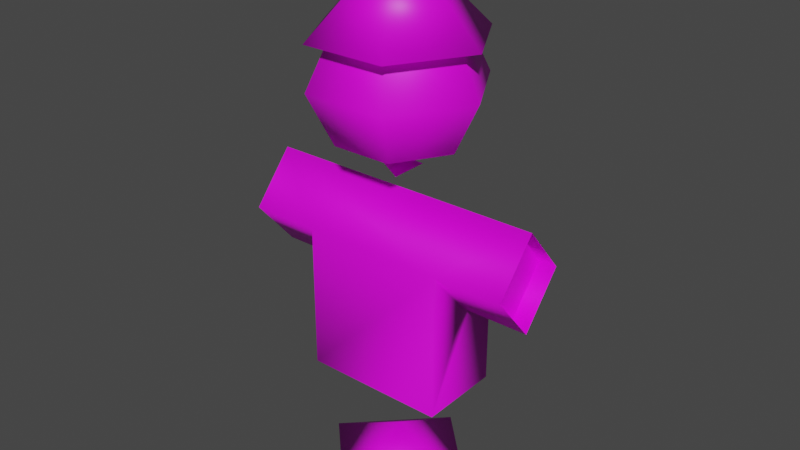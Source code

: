 # Source: Dummy.blend  (saved by Blender 3.4.6; exported with 4.5.12 LTS)
import bpy
from mathutils import Matrix  # noqa: F401  (used for matrix-valued properties, if any)

bpy.ops.wm.read_factory_settings(use_empty=True)
scene = bpy.context.scene
scene.name = 'Scene'

# ---- collections
col_collection = bpy.data.collections.new('Collection'); scene.collection.children.link(col_collection)

# ---- images (referenced by path relative to the original .blend; pixels are not part of the script)
import os
ASSET_DIR = os.environ.get("B2B_ASSET_DIR", "")  # directory of the original .blend (textures are referenced by path, not embedded)
HERE = os.path.dirname(os.path.abspath(__file__))  # packed textures are extracted next to this script under _unpacked/

def load_image(name, relpath, width, height, colorspace="sRGB"):
    """Load a texture the original file referenced (path relative to the .blend, or extracted next to this script)."""
    p = next((c for c in (os.path.join(HERE, relpath), os.path.join(ASSET_DIR, relpath)) if relpath and os.path.exists(c)), "")
    if p:
        img = bpy.data.images.load(p, check_existing=True)
        img.name = name
    else:  # same state as the original file: an image datablock whose file is absent (Cycles renders it pink)
        img = bpy.data.images.new(name, width, height)
        img.source = "FILE"
        img.filepath = "//" + (relpath or name)
    img.colorspace_settings.name = colorspace
    return img
img_dummyuv_png = load_image('DummyUV.png', 'DummyUV.png', 1024, 1024, 'sRGB')

# ---- materials (node trees are filled in below, after node groups)
mat_material = bpy.data.materials.new('Material')
mat_material.alpha_threshold = 0.0
mat_material.use_transparent_shadow = False
mat_material.roughness = 0.5
mat_material.line_color = (0.0, 0.0, 0.0, 1.0)

# ---- material node trees
mat_material.use_nodes = True; mat_material.node_tree.nodes.clear()
_N = mat_material.node_tree.nodes; _L = mat_material.node_tree.links
n0 = _N.new('ShaderNodeOutputMaterial'); n0.name = 'Material Output'; n0.location = (300, 300)
n1 = _N.new('ShaderNodeBsdfPrincipled'); n1.name = 'Principled BSDF'; n1.location = (10, 300)
n1.distribution = 'GGX'
n1.subsurface_method = 'RANDOM_WALK_SKIN'
n1.inputs[3].default_value = 1.45
n1.inputs[27].default_value = (0.0, 0.0, 0.0, 1.0)
n1.inputs[28].default_value = 1.0
n2 = _N.new('ShaderNodeTexImage'); n2.name = 'Image Texture'; n2.location = (-280, 275)
n2.image = img_dummyuv_png
n2.interpolation = 'Closest'
_L.new(n1.outputs[0], n0.inputs[0])
_L.new(n2.outputs[0], n1.inputs[0])
n0.is_active_output = True

# ---- world
world_world = bpy.data.worlds.new('World'); scene.world = world_world
world_world.use_nodes = True; world_world.node_tree.nodes.clear()
_N = world_world.node_tree.nodes; _L = world_world.node_tree.links
n0 = _N.new('ShaderNodeOutputWorld'); n0.name = 'World Output'; n0.location = (300, 300)
n1 = _N.new('ShaderNodeBackground'); n1.name = 'Background'; n1.location = (10, 300)
n1.inputs[0].default_value = (0.05088, 0.05088, 0.05088, 1.0)
_L.new(n1.outputs[0], n0.inputs[0])
n0.is_active_output = True
world_world.color = (0.05088, 0.05088, 0.05088)
world_world.use_sun_shadow = False
world_world.sun_shadow_jitter_overblur = 0.0

# ---- meshes
me_dummy_head = bpy.data.meshes.new('Dummy_Head')
me_dummy_head.from_pydata([(3.169e-09, 3.124e-08, 3.946), (0.1294, -0.2241, 3.811), (0.1294, 0.2241, 3.811), (0.5, 0.866, 5.25), (1.0, 0.0, 5.25), (0.5, -0.866, 5.25), (-0.5, -0.866, 5.25), (-1.0, 0.0, 5.25), (-0.5, 0.866, 5.25), (-2.953e-09, 9.841e-09, 6.25), (0.3536, 0.6124, 5.351), (0.5, 0.866, 4.75), (0.3536, 0.6124, 4.149), (0.7071, -5.96e-08, 5.351), (1.0, -2.98e-08, 4.75), (0.7071, -5.96e-08, 4.149), (0.3536, -0.6124, 5.351), (0.5, -0.866, 4.75), (0.3536, -0.6124, 4.149), (-0.3536, -0.6124, 5.351), (-0.5, -0.866, 4.75), (-0.3536, -0.6124, 4.149), (-2.953e-09, 9.841e-09, 3.9), (-0.7071, 1.788e-07, 5.351), (-1.0, 2.086e-07, 4.75), (-0.7071, 1.788e-07, 4.149), (-0.3536, 0.6124, 5.351), (-0.5, 0.866, 4.75), (-0.3536, 0.6124, 4.149), (-0.2588, 1.043e-07, 3.811)], [], [(0, 29, 1), (0, 1, 2), (3, 9, 4), (4, 9, 5), (5, 9, 6), (6, 9, 7), (3, 4, 5, 6, 7, 8), (7, 9, 8), (8, 9, 3), (22, 12, 15), (11, 10, 13, 14), (12, 11, 14, 15), (22, 15, 18), (14, 13, 16, 17), (15, 14, 17, 18), (22, 18, 21), (17, 16, 19, 20), (18, 17, 20, 21), (22, 21, 25), (20, 19, 23, 24), (21, 20, 24, 25), (22, 25, 28), (24, 23, 26, 27), (25, 24, 27, 28), (22, 28, 12), (27, 26, 10, 11), (28, 27, 11, 12), (0, 2, 29)])
me_dummy_head.polygons.foreach_set('use_smooth', [True] * 28)
_uv = me_dummy_head.uv_layers.new(name='UVMap')
_uv.uv.foreach_set('vector', [0.7812, 0.0625, 0.7344, 0.0625, 0.8125, 0.1094, 0.7812, 0.0625, 0.8125, 0.1094, 0.8125, 0.01562, 0.8438, 0.6562, 0.8438, 0.4844, 1.0, 0.5781, 1.0, 0.5781, 0.8438, 0.4844, 1.0, 0.3906, 1.0, 0.3906, 0.8438, 0.4844, 0.8438, 0.3125, 0.8438, 0.3125, 0.8438, 0.4844, 0.6875, 0.3906, 0.7031, 0.9219, 0.7031, 0.7344, 0.8438, 0.6562, 0.9844, 0.7344, 0.9844, 0.9219, 0.8438, 1.0, 0.6875, 0.3906, 0.8438, 0.4844, 0.6875, 0.5781, 0.6875, 0.5781, 0.8438, 0.4844, 0.8438, 0.6562, 0.6562, 0.01562, 0.7344, 0.125, 0.625, 0.125, 0.7812, 0.2188, 0.75, 0.3281, 0.625, 0.3281, 0.6406, 0.2188, 0.7344, 0.125, 0.7812, 0.2188, 0.6406, 0.2188, 0.625, 0.125, 0.5625, 0.01562, 0.625, 0.125, 0.5156, 0.125, 0.6406, 0.2188, 0.625, 0.3281, 0.5156, 0.3281, 0.5156, 0.2188, 0.625, 0.125, 0.6406, 0.2188, 0.5156, 0.2188, 0.5156, 0.125, 0.4375, 0.01562, 0.5156, 0.125, 0.3906, 0.125, 0.5156, 0.2188, 0.5156, 0.3281, 0.3906, 0.3281, 0.3906, 0.2188, 0.5156, 0.125, 0.5156, 0.2188, 0.3906, 0.2188, 0.3906, 0.125, 0.3438, 0.01562, 0.3906, 0.125, 0.2812, 0.125, 0.3906, 0.2188, 0.3906, 0.3281, 0.2812, 0.3281, 0.2812, 0.2188, 0.3906, 0.125, 0.3906, 0.2188, 0.2812, 0.2188, 0.2812, 0.125, 0.2188, 0.01562, 0.2812, 0.125, 0.1562, 0.125, 0.2812, 0.2188, 0.2812, 0.3281, 0.1562, 0.3281, 0.1562, 0.2188, 0.2812, 0.125, 0.2812, 0.2188, 0.1562, 0.2188, 0.1562, 0.125, 0.1094, 0.01562, 0.1562, 0.125, 0.03125, 0.125, 0.1562, 0.2188, 0.1562, 0.3281, 0.04688, 0.3281, 0.0, 0.2344, 0.1562, 0.125, 0.1562, 0.2188, 0.0, 0.2344, 0.03125, 0.125, 0.7812, 0.0625, 0.8125, 0.01562, 0.7344, 0.0625])
me_dummy_head.materials.append(mat_material)
me_dummy_head.update()
me_dummy_body = bpy.data.meshes.new('Dummy_Body')
me_dummy_body.from_pydata([(-1.674, -0.4964, 3.0), (1.674, -0.4964, 3.0), (-1.674, 3.701e-08, 3.584), (1.674, -3.701e-08, 3.584), (-1.674, 3.701e-08, 2.416), (1.674, -3.701e-08, 2.416), (-1.674, 0.4964, 3.0), (1.674, 0.4964, 3.0), (0.8611, -0.4964, 3.0), (0.8611, 0.4964, 3.0), (0.8611, -1.904e-08, 2.416), (-0.8391, 0.4964, 3.0), (-0.8391, 1.855e-08, 2.416), (-0.8391, -0.4964, 3.0), (-0.8391, -0.4964, 1.273), (0.8611, -0.4964, 1.273), (0.8611, 0.4964, 1.273), (-0.8391, 0.4964, 1.273), (-1.465, -0.4964, 3.0), (1.465, -0.4964, 3.0), (-1.465, 3.701e-08, 3.584), (1.465, -3.701e-08, 3.584), (-1.465, 3.701e-08, 2.416), (1.465, -3.701e-08, 2.416), (-1.465, 0.4964, 3.0), (1.465, 0.4964, 3.0), (-0.8391, -0.4964, 1.583), (0.8611, -0.4964, 1.583), (0.8611, 0.4964, 1.583), (-0.8391, 0.4964, 1.583)], [], [(0, 13, 8, 1, 3, 2), (2, 3, 7, 9, 11, 6), (9, 7, 5, 10), (10, 5, 1, 8), (11, 9, 16, 17), (10, 8, 15, 16, 9), (6, 11, 12, 4), (4, 12, 13, 0), (8, 13, 14, 15), (13, 12, 11, 17, 14), (20, 24, 22, 18), (25, 21, 19, 23), (29, 28, 27, 26)])
me_dummy_body.polygons.foreach_set('use_smooth', [True] * 13)
_uv = me_dummy_body.uv_layers.new(name='UVMap')
_uv.uv.foreach_set('vector', [0.0, 0.8906, 0.125, 0.8906, 0.3906, 0.8906, 0.5156, 0.8906, 0.5156, 1.0, 0.0, 1.0, 0.5156, 1.0, 0.0, 1.0, 0.0, 0.8906, 0.125, 0.8906, 0.3906, 0.8906, 0.5156, 0.8906, 0.125, 0.8906, 0.0, 0.8906, 0.0, 0.7656, 0.125, 0.7656, 0.3906, 0.7656, 0.5156, 0.7656, 0.5156, 0.8906, 0.3906, 0.8906, 0.3906, 0.8906, 0.125, 0.8906, 0.125, 0.625, 0.3906, 0.625, 0.5938, 0.7969, 0.5156, 0.8906, 0.5156, 0.625, 0.6719, 0.625, 0.6719, 0.8906, 0.5156, 0.8906, 0.3906, 0.8906, 0.3906, 0.7656, 0.5156, 0.7656, 0.0, 0.7656, 0.125, 0.7656, 0.125, 0.8906, 0.0, 0.8906, 0.3906, 0.8906, 0.125, 0.8906, 0.125, 0.625, 0.3906, 0.625, 0.6719, 0.8906, 0.5938, 0.7969, 0.5156, 0.8906, 0.5156, 0.625, 0.6719, 0.625, 0.5938, 1.0, 0.5156, 0.9219, 0.5938, 0.8281, 0.6719, 0.9219, 0.5156, 0.9219, 0.5938, 0.8281, 0.6719, 0.9219, 0.5938, 1.0, 0.125, 0.4844, 0.3906, 0.4844, 0.3906, 0.625, 0.125, 0.625])
me_dummy_body.materials.append(mat_material)
me_dummy_body.update()
me_dummy_stand = bpy.data.meshes.new('Dummy_Stand')
me_dummy_stand.from_pydata([(0.0, 1.0, 0.0), (1.0, 0.0, 0.0), (0.0, -1.0, 0.0), (-1.0, 0.0, 0.0), (0.0, 0.0, 0.5)], [], [(0, 4, 1), (1, 4, 2), (0, 1, 2, 3), (2, 4, 3), (3, 4, 0)])
me_dummy_stand.polygons.foreach_set('use_smooth', [True] * 5)
_uv = me_dummy_stand.uv_layers.new(name='UVMap')
_uv.uv.foreach_set('vector', [0.8125, 0.1875, 0.9062, 0.3125, 1.0, 0.1875, 1.0, 0.1875, 0.9062, 0.3125, 0.8125, 0.1875, 0.8125, 0.0, 1.0, 0.0, 1.0, 0.1875, 0.8125, 0.1875, 1.0, 0.1875, 0.9062, 0.3125, 0.8125, 0.1875, 1.0, 0.1875, 0.9062, 0.3125, 0.8125, 0.1875])
me_dummy_stand.materials.append(mat_material)
me_dummy_stand.update()

# ---- objects
ob_dummy_head = bpy.data.objects.new('Dummy_Head', me_dummy_head)
ob_dummy_body = bpy.data.objects.new('Dummy_Body', me_dummy_body)
ob_dummy_stand = bpy.data.objects.new('Dummy_Stand', me_dummy_stand)

# ---- transforms, parenting, visibility, modifiers, constraints
ob_dummy_head.location = (0.0, 0.0, 0.0)
ob_dummy_body.location = (0.0, 0.0, 0.0)
ob_dummy_stand.location = (0.0, 0.0, 0.0)

# ---- collection membership
col_collection.objects.link(ob_dummy_head)
col_collection.objects.link(ob_dummy_body)
col_collection.objects.link(ob_dummy_stand)

# ---- scene / render settings (as saved in the file)
scene.frame_start = 1; scene.frame_end = 250; scene.frame_set(0)
scene.render.engine = 'BLENDER_EEVEE_NEXT'
scene.cycles.sampling_pattern = 'TABULATED_SOBOL'
scene.cycles.use_light_tree = False
scene.view_settings.view_transform = 'Filmic'
bpy.context.view_layer.update()

# ---- added for rendering (the .blend has no active camera and no usable light): camera, sun
cam_auto = bpy.data.cameras.new('AutoCamera')
cam_auto.lens = 50.0
cam_auto.sensor_width = 36.0
cam_auto.clip_end = 1000.0
ob_auto_camera = bpy.data.objects.new('AutoCamera', cam_auto)
scene.collection.objects.link(ob_auto_camera)
ob_auto_camera.location = (6.81588, -8.17906, 8.5777)
ob_auto_camera.rotation_euler = (1.09748, -7.21219e-08, 0.694738)
scene.camera = ob_auto_camera
light_auto_sun = bpy.data.lights.new('AutoSun', 'SUN')
light_auto_sun.energy = 3.0
light_auto_sun.angle = 0.0523599
ob_auto_sun = bpy.data.objects.new('AutoSun', light_auto_sun)
scene.collection.objects.link(ob_auto_sun)
ob_auto_sun.rotation_euler = (0.872665, 0.174533, 0.523599)
bpy.context.view_layer.update()
